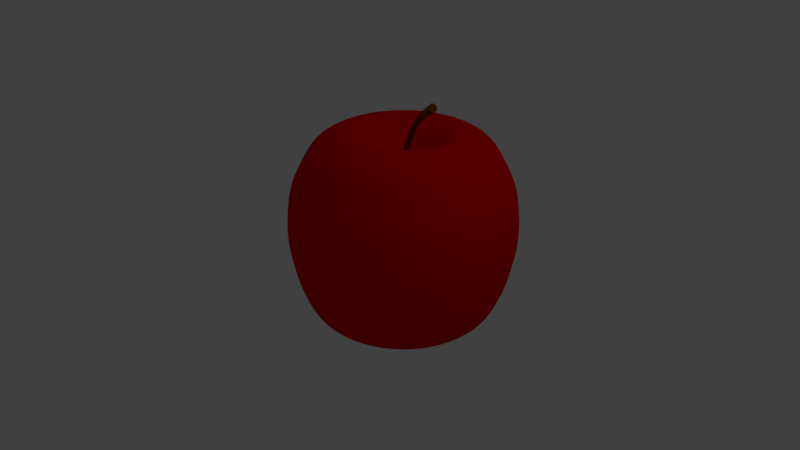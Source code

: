 # Source: DangoApple.blend  (saved by Blender 2.78.0; exported with 4.5.12 LTS)
import bpy
from mathutils import Matrix  # noqa: F401  (used for matrix-valued properties, if any)

bpy.ops.wm.read_factory_settings(use_empty=True)
scene = bpy.context.scene
scene.name = 'Scene'

# ---- collections
col_collection_1 = bpy.data.collections.new('Collection 1'); scene.collection.children.link(col_collection_1)

# ---- materials (node trees are filled in below, after node groups)
mat_wood = bpy.data.materials.new('wood')
mat_wood.alpha_threshold = 0.0
mat_wood.use_transparent_shadow = False
mat_wood.diffuse_color = (0.1902, 0.07256, 0.001074, 1.0)
mat_wood.roughness = 0.5
mat_wood.specular_intensity = 0.0
mat_apple = bpy.data.materials.new('apple')
mat_apple.alpha_threshold = 0.0
mat_apple.use_transparent_shadow = False
mat_apple.diffuse_color = (0.8, 0.0008169, 0.0, 1.0)
mat_apple.roughness = 0.5

# ---- material node trees

# ---- world
world_world = bpy.data.worlds.new('World'); scene.world = world_world
world_world.color = (0.05088, 0.05088, 0.05088)
world_world.use_sun_shadow = False
world_world.sun_shadow_jitter_overblur = 0.0
world_world.cycles.sampling_method = 'MANUAL'

# ---- cameras
cam_camera = bpy.data.cameras.new('Camera')
cam_camera.clip_end = 100.0
cam_camera.lens = 35.0
cam_camera.sensor_width = 32.0
cam_camera.sensor_height = 18.0
cam_camera.ortho_scale = 7.314
cam_camera.dof.focus_distance = 0.0
cam_camera.dof.aperture_fstop = 128.0

# ---- lights
light_lamp = bpy.data.lights.new('Lamp', 'POINT')
light_lamp.transmission_factor = 0.0
light_lamp.cutoff_distance = 30.0
light_lamp.energy = 100.0
light_lamp.shadow_buffer_clip_start = 1.001
light_lamp.shadow_soft_size = 0.1
light_lamp.shadow_maximum_resolution = 0.006
light_lamp.use_absolute_resolution = True

# ---- meshes
me_x = bpy.data.meshes.new('柱体')
me_x.from_pydata([(-8.532e-10, 0.07443, -0.9233), (0.8098, 0.1, 0.7173), (0.05263, 0.05263, -0.9233), (0.8549, 0.07071, 0.6629), (0.07443, -3.075e-09, -0.9233), (0.8736, -1.676e-08, 0.6404), (0.05263, -0.05263, -0.9233), (0.8549, -0.07071, 0.6629), (-7.36e-09, -0.07443, -0.9233), (0.8098, -0.1, 0.7173), (-0.05263, -0.05263, -0.9233), (0.7646, -0.07071, 0.7717), (-0.07443, 1.066e-09, -0.9233), (0.7459, -5.896e-09, 0.7943), (-0.05263, 0.05263, -0.9233), (0.7646, 0.07071, 0.7717), (-4.829e-10, 0.05976, -0.6255), (0.06994, 0.06872, -0.2617), (0.2515, 0.06959, 0.1499), (0.5011, 0.081, 0.4689), (0.5411, 0.05728, 0.4279), (0.2938, 0.04921, 0.1248), (0.1161, 0.04859, -0.277), (0.04174, 0.04226, -0.6321), (0.5577, -9.875e-09, 0.411), (0.3113, -5.553e-09, 0.1144), (0.1352, -3.716e-09, -0.2833), (0.05903, -2.604e-09, -0.6348), (0.5411, -0.05728, 0.4279), (0.2938, -0.04921, 0.1248), (0.1161, -0.04859, -0.277), (0.04174, -0.04226, -0.6321), (0.5011, -0.081, 0.4689), (0.2515, -0.06959, 0.1499), (0.06994, -0.06872, -0.2617), (-6.28e-09, -0.05976, -0.6255), (0.461, -0.05728, 0.5098), (0.2092, -0.04921, 0.175), (0.0238, -0.04859, -0.2465), (-0.04174, -0.04226, -0.6189), (0.4444, -1.381e-09, 0.5268), (0.1916, 7.622e-10, 0.1854), (0.004685, 1.589e-09, -0.2402), (-0.05903, 1.358e-09, -0.6162), (0.461, 0.05728, 0.5098), (0.2092, 0.04921, 0.175), (0.0238, 0.04859, -0.2465), (-0.04174, 0.04226, -0.6189), (0.8111, 0.05199, 0.65), (0.7779, 0.07352, 0.69), (0.8248, -1.375e-08, 0.6334), (0.8111, -0.05199, 0.65), (0.7779, -0.07352, 0.69), (0.7447, -0.05199, 0.73), (0.7309, -5.763e-09, 0.7466), (0.7447, 0.05199, 0.73)], [], [(19, 1, 3, 20), (20, 3, 5, 24), (24, 5, 7, 28), (28, 7, 9, 32), (32, 9, 11, 36), (36, 11, 13, 40), (13, 11, 53, 54), (40, 13, 15, 44), (44, 15, 1, 19), (0, 2, 4, 6, 8, 10, 12, 14), (14, 47, 16, 0), (47, 46, 17, 16), (46, 45, 18, 17), (45, 44, 19, 18), (12, 43, 47, 14), (43, 42, 46, 47), (42, 41, 45, 46), (41, 40, 44, 45), (10, 39, 43, 12), (39, 38, 42, 43), (38, 37, 41, 42), (37, 36, 40, 41), (8, 35, 39, 10), (35, 34, 38, 39), (34, 33, 37, 38), (33, 32, 36, 37), (6, 31, 35, 8), (31, 30, 34, 35), (30, 29, 33, 34), (29, 28, 32, 33), (4, 27, 31, 6), (27, 26, 30, 31), (26, 25, 29, 30), (25, 24, 28, 29), (2, 23, 27, 4), (23, 22, 26, 27), (22, 21, 25, 26), (21, 20, 24, 25), (0, 16, 23, 2), (16, 17, 22, 23), (17, 18, 21, 22), (18, 19, 20, 21), (48, 49, 55, 54, 53, 52, 51, 50), (9, 7, 51, 52), (15, 13, 54, 55), (5, 3, 48, 50), (11, 9, 52, 53), (1, 15, 55, 49), (3, 1, 49, 48), (7, 5, 50, 51)])
me_x.polygons.foreach_set('use_smooth', [True] * 50)
me_x.materials.append(mat_wood)
me_x.use_remesh_preserve_volume = False
me_x.use_remesh_preserve_attributes = False
me_x.use_mirror_vertex_groups = False
me_x.update()
me_x_1 = bpy.data.meshes.new('球体')
me_x_1.from_pydata([(0.0, 0.1951, 0.6854), (0.0, 0.3827, 0.8235), (0.0, 0.5556, 0.7903), (5.22e-09, 0.7922, 0.5472), (5.22e-09, 0.8803, 0.3825), (3.914e-09, 0.9242, -0.0146), (3.914e-09, 0.8539, -0.3683), (6.578e-09, 0.779, -0.5556), (0.0, 0.5556, -0.7521), (0.0, 0.3827, -0.8092), (0.07466, 0.1802, 0.6854), (0.1464, 0.3536, 0.8235), (0.2126, 0.5133, 0.7903), (0.2706, 0.6533, 0.7071), (0.3032, 0.7319, 0.5472), (0.3369, 0.8133, 0.3825), (0.3472, 0.8383, 0.2037), (0.3537, 0.8539, -0.0146), (0.3401, 0.8211, -0.1949), (0.3268, 0.7889, -0.3683), (0.2981, 0.7197, -0.5556), (0.2706, 0.6533, -0.6689), (0.2126, 0.5133, -0.7521), (0.1464, 0.3536, -0.8092), (0.07466, 0.1802, -0.7496), (0.1379, 0.1379, 0.6854), (0.2706, 0.2706, 0.8235), (0.3928, 0.3928, 0.7903), (0.5, 0.5, 0.7071), (0.5602, 0.5602, 0.5472), (0.6225, 0.6225, 0.3825), (0.6416, 0.6416, 0.2037), (0.6535, 0.6535, -0.0146), (0.6284, 0.6284, -0.1949), (0.6038, 0.6038, -0.3683), (0.5509, 0.5509, -0.5556), (0.5, 0.5, -0.6689), (0.3928, 0.3928, -0.7521), (0.2706, 0.2706, -0.8092), (0.1379, 0.1379, -0.7496), (0.1802, 0.07466, 0.6854), (0.3536, 0.1464, 0.8235), (0.5133, 0.2126, 0.7903), (0.6533, 0.2706, 0.7071), (0.7319, 0.3032, 0.5472), (0.8133, 0.3369, 0.3825), (0.8383, 0.3472, 0.2037), (0.8539, 0.3537, -0.0146), (0.8211, 0.3401, -0.1949), (0.7889, 0.3268, -0.3683), (0.7197, 0.2981, -0.5556), (0.6533, 0.2706, -0.6689), (0.5133, 0.2126, -0.7521), (0.3536, 0.1464, -0.8092), (0.1802, 0.07466, -0.7496), (0.1951, -3.452e-07, 0.6854), (0.3827, -3.824e-07, 0.8235), (0.5556, -3.824e-07, 0.7903), (0.7071, -3.973e-07, 0.7071), (0.7922, -4.049e-07, 0.5472), (0.8803, -3.765e-07, 0.3825), (0.9074, -3.74e-07, 0.2037), (0.9242, -4.277e-07, -0.0146), (0.8887, -3.709e-07, -0.1949), (0.8539, -4.277e-07, -0.3683), (0.779, -3.98e-07, -0.5556), (0.7071, -3.973e-07, -0.6689), (0.5556, -3.824e-07, -0.7521), (0.3827, -3.973e-07, -0.8092), (0.1951, -3.452e-07, -0.7496), (0.1802, -0.07466, 0.6854), (0.3536, -0.1464, 0.8235), (0.5133, -0.2126, 0.7903), (0.6533, -0.2706, 0.7071), (0.7319, -0.3032, 0.5472), (0.8133, -0.3369, 0.3825), (0.8383, -0.3472, 0.2037), (0.8539, -0.3537, -0.0146), (0.8211, -0.3401, -0.1949), (0.7889, -0.3268, -0.3683), (0.7197, -0.2981, -0.5556), (0.6533, -0.2706, -0.6689), (0.5133, -0.2126, -0.7521), (0.3536, -0.1464, -0.8092), (0.1802, -0.07466, -0.7496), (0.1379, -0.138, 0.6854), (0.2706, -0.2706, 0.8235), (0.3928, -0.3928, 0.7903), (0.5, -0.5, 0.7071), (0.5602, -0.5602, 0.5472), (0.6225, -0.6225, 0.3825), (0.6416, -0.6416, 0.2037), (0.6535, -0.6535, -0.0146), (0.6284, -0.6284, -0.1949), (0.6038, -0.6038, -0.3683), (0.5509, -0.5509, -0.5556), (0.5, -0.5, -0.6689), (0.3928, -0.3928, -0.7521), (0.2706, -0.2706, -0.8092), (0.1379, -0.138, -0.7496), (0.07466, -0.1802, 0.6854), (0.1464, -0.3536, 0.8235), (0.2126, -0.5133, 0.7903), (0.2706, -0.6533, 0.7071), (0.3032, -0.7319, 0.5472), (0.3369, -0.8133, 0.3825), (0.3472, -0.8383, 0.2037), (0.3537, -0.8539, -0.0146), (0.3401, -0.8211, -0.1949), (0.3268, -0.7889, -0.3683), (0.2981, -0.7197, -0.5556), (0.2706, -0.6533, -0.6689), (0.2126, -0.5133, -0.7521), (0.1464, -0.3536, -0.8092), (0.07466, -0.1802, -0.7496), (-6.902e-08, -0.1951, 0.6854), (-1.137e-07, -0.3827, 0.8235), (-1.435e-07, -0.5556, 0.7903), (-8.392e-08, -0.7071, 0.7071), (-2.167e-07, -0.7922, 0.5472), (-1.883e-07, -0.8803, 0.3825), (-1.241e-07, -0.9074, 0.2037), (-2.114e-07, -0.9242, -0.0146), (-1.231e-07, -0.8887, -0.1949), (-2.389e-07, -0.8539, -0.3683), (-2.117e-07, -0.779, -0.5556), (-8.392e-08, -0.7071, -0.6689), (-1.584e-07, -0.5556, -0.7521), (-1.733e-07, -0.3827, -0.8092), (-5.412e-08, -0.1951, -0.7496), (-1.247e-07, -6.269e-07, 0.4254), (-0.07466, -0.1802, 0.6854), (-0.1464, -0.3536, 0.8235), (-0.2126, -0.5133, 0.7903), (-0.2706, -0.6533, 0.7071), (-0.3032, -0.7319, 0.5472), (-0.3369, -0.8133, 0.3825), (-0.3472, -0.8383, 0.2037), (-0.3537, -0.8539, -0.0146), (-0.3401, -0.8211, -0.1949), (-0.3268, -0.7889, -0.3683), (-0.2981, -0.7197, -0.5556), (-0.2706, -0.6533, -0.6689), (-0.2126, -0.5133, -0.7521), (-0.1464, -0.3536, -0.8092), (-0.07466, -0.1802, -0.7496), (0.0, -3.258e-07, -0.5282), (-0.1379, -0.138, 0.6854), (-0.2706, -0.2706, 0.8235), (-0.3928, -0.3928, 0.7903), (-0.5, -0.5, 0.7071), (-0.5602, -0.5602, 0.5472), (-0.6225, -0.6225, 0.3825), (-0.6416, -0.6416, 0.2037), (-0.6535, -0.6535, -0.0146), (-0.6284, -0.6284, -0.1949), (-0.6038, -0.6038, -0.3683), (-0.5509, -0.5509, -0.5556), (-0.5, -0.5, -0.6689), (-0.3928, -0.3928, -0.7521), (-0.2706, -0.2706, -0.8092), (-0.1379, -0.138, -0.7496), (-0.1802, -0.07466, 0.6854), (-0.3536, -0.1464, 0.8235), (-0.5133, -0.2126, 0.7903), (-0.6533, -0.2706, 0.7071), (-0.7319, -0.3032, 0.5472), (-0.8133, -0.3369, 0.3825), (-0.8383, -0.3472, 0.2037), (-0.8539, -0.3537, -0.0146), (-0.8211, -0.3401, -0.1949), (-0.7889, -0.3268, -0.3683), (-0.7197, -0.2981, -0.5556), (-0.6533, -0.2706, -0.6689), (-0.5133, -0.2126, -0.7521), (-0.3536, -0.1464, -0.8092), (-0.1802, -0.07466, -0.7496), (-0.1951, -2.409e-07, 0.6854), (-0.3827, -1.738e-07, 0.8235), (-0.5556, -6.951e-08, 0.7903), (-0.7071, -8.441e-08, 0.7071), (-0.7922, 7.788e-08, 0.5472), (-0.8803, 2.109e-08, 0.3825), (-0.9074, -7.068e-08, 0.2037), (-0.9242, 4.051e-08, -0.0146), (-0.8887, -7.384e-08, -0.1949), (-0.8539, 4.051e-08, -0.3683), (-0.779, 7.67e-08, -0.5556), (-0.7071, -8.441e-08, -0.6689), (-0.5556, -6.951e-08, -0.7521), (-0.3827, -9.931e-08, -0.8092), (-0.1951, -2.632e-07, -0.7496), (-0.1802, 0.07466, 0.6854), (-0.3536, 0.1464, 0.8235), (-0.5133, 0.2126, 0.7903), (-0.6533, 0.2706, 0.7071), (-0.7319, 0.3032, 0.5472), (-0.8133, 0.3369, 0.3825), (-0.8383, 0.3472, 0.2037), (-0.8539, 0.3537, -0.0146), (-0.8211, 0.3401, -0.1949), (-0.7889, 0.3268, -0.3683), (-0.7197, 0.2981, -0.5556), (-0.6533, 0.2706, -0.6689), (-0.5133, 0.2126, -0.7521), (-0.3536, 0.1464, -0.8092), (-0.1802, 0.07466, -0.7496), (-0.1379, 0.1379, 0.6854), (-0.2706, 0.2706, 0.8235), (-0.3928, 0.3928, 0.7903), (-0.5, 0.5, 0.7071), (-0.5602, 0.5602, 0.5472), (-0.6225, 0.6225, 0.3825), (-0.6416, 0.6416, 0.2037), (-0.6535, 0.6535, -0.0146), (-0.6284, 0.6284, -0.1949), (-0.6038, 0.6038, -0.3683), (-0.5509, 0.5509, -0.5556), (-0.5, 0.5, -0.6689), (-0.3928, 0.3928, -0.7521), (-0.2706, 0.2706, -0.8092), (-0.1379, 0.1379, -0.7496), (-0.07466, 0.1802, 0.6854), (-0.1464, 0.3536, 0.8235), (-0.2126, 0.5133, 0.7903), (-0.2706, 0.6533, 0.7071), (-0.3032, 0.7319, 0.5472), (-0.3369, 0.8133, 0.3825), (-0.3472, 0.8383, 0.2037), (-0.3537, 0.8539, -0.0146), (-0.3401, 0.8211, -0.1949), (-0.3268, 0.7889, -0.3683), (-0.2981, 0.7197, -0.5556), (-0.2706, 0.6533, -0.6689), (-0.2126, 0.5133, -0.7521), (-0.1464, 0.3536, -0.8092), (-0.07466, 0.1802, -0.7496), (3.184e-07, 0.7071, 0.7071), (3.722e-07, 0.9074, 0.2037), (3.63e-07, 0.8887, -0.1949), (3.184e-07, 0.7071, -0.6689), (9.489e-08, 0.1951, -0.7496)], [], [(7, 6, 19, 20), (237, 2, 12, 13), (240, 7, 20, 21), (3, 237, 13, 14), (8, 240, 21, 22), (4, 3, 14, 15), (9, 8, 22, 23), (238, 4, 15, 16), (241, 9, 23, 24), (5, 238, 16, 17), (0, 130, 10), (146, 241, 24), (239, 5, 17, 18), (1, 0, 10, 11), (6, 239, 18, 19), (2, 1, 11, 12), (19, 18, 33, 34), (12, 11, 26, 27), (20, 19, 34, 35), (13, 12, 27, 28), (21, 20, 35, 36), (14, 13, 28, 29), (22, 21, 36, 37), (15, 14, 29, 30), (23, 22, 37, 38), (16, 15, 30, 31), (24, 23, 38, 39), (17, 16, 31, 32), (10, 130, 25), (146, 24, 39), (18, 17, 32, 33), (11, 10, 25, 26), (38, 37, 52, 53), (31, 30, 45, 46), (39, 38, 53, 54), (32, 31, 46, 47), (25, 130, 40), (146, 39, 54), (33, 32, 47, 48), (26, 25, 40, 41), (34, 33, 48, 49), (27, 26, 41, 42), (35, 34, 49, 50), (28, 27, 42, 43), (36, 35, 50, 51), (29, 28, 43, 44), (37, 36, 51, 52), (30, 29, 44, 45), (42, 41, 56, 57), (50, 49, 64, 65), (43, 42, 57, 58), (51, 50, 65, 66), (44, 43, 58, 59), (52, 51, 66, 67), (45, 44, 59, 60), (53, 52, 67, 68), (46, 45, 60, 61), (54, 53, 68, 69), (47, 46, 61, 62), (40, 130, 55), (146, 54, 69), (48, 47, 62, 63), (41, 40, 55, 56), (49, 48, 63, 64), (61, 60, 75, 76), (69, 68, 83, 84), (62, 61, 76, 77), (55, 130, 70), (146, 69, 84), (63, 62, 77, 78), (56, 55, 70, 71), (64, 63, 78, 79), (57, 56, 71, 72), (65, 64, 79, 80), (58, 57, 72, 73), (66, 65, 80, 81), (59, 58, 73, 74), (67, 66, 81, 82), (60, 59, 74, 75), (68, 67, 82, 83), (80, 79, 94, 95), (73, 72, 87, 88), (81, 80, 95, 96), (74, 73, 88, 89), (82, 81, 96, 97), (75, 74, 89, 90), (83, 82, 97, 98), (76, 75, 90, 91), (84, 83, 98, 99), (77, 76, 91, 92), (70, 130, 85), (146, 84, 99), (78, 77, 92, 93), (71, 70, 85, 86), (79, 78, 93, 94), (72, 71, 86, 87), (99, 98, 113, 114), (92, 91, 106, 107), (85, 130, 100), (146, 99, 114), (93, 92, 107, 108), (86, 85, 100, 101), (94, 93, 108, 109), (87, 86, 101, 102), (95, 94, 109, 110), (88, 87, 102, 103), (96, 95, 110, 111), (89, 88, 103, 104), (97, 96, 111, 112), (90, 89, 104, 105), (98, 97, 112, 113), (91, 90, 105, 106), (111, 110, 125, 126), (104, 103, 118, 119), (112, 111, 126, 127), (105, 104, 119, 120), (113, 112, 127, 128), (106, 105, 120, 121), (114, 113, 128, 129), (107, 106, 121, 122), (100, 130, 115), (146, 114, 129), (108, 107, 122, 123), (101, 100, 115, 116), (109, 108, 123, 124), (102, 101, 116, 117), (110, 109, 124, 125), (103, 102, 117, 118), (115, 130, 131), (146, 129, 145), (123, 122, 138, 139), (116, 115, 131, 132), (124, 123, 139, 140), (117, 116, 132, 133), (125, 124, 140, 141), (118, 117, 133, 134), (126, 125, 141, 142), (119, 118, 134, 135), (127, 126, 142, 143), (120, 119, 135, 136), (128, 127, 143, 144), (121, 120, 136, 137), (129, 128, 144, 145), (122, 121, 137, 138), (135, 134, 150, 151), (143, 142, 158, 159), (136, 135, 151, 152), (144, 143, 159, 160), (137, 136, 152, 153), (145, 144, 160, 161), (138, 137, 153, 154), (131, 130, 147), (146, 145, 161), (139, 138, 154, 155), (132, 131, 147, 148), (140, 139, 155, 156), (133, 132, 148, 149), (141, 140, 156, 157), (134, 133, 149, 150), (142, 141, 157, 158), (155, 154, 169, 170), (148, 147, 162, 163), (156, 155, 170, 171), (149, 148, 163, 164), (157, 156, 171, 172), (150, 149, 164, 165), (158, 157, 172, 173), (151, 150, 165, 166), (159, 158, 173, 174), (152, 151, 166, 167), (160, 159, 174, 175), (153, 152, 167, 168), (161, 160, 175, 176), (154, 153, 168, 169), (147, 130, 162), (146, 161, 176), (174, 173, 188, 189), (167, 166, 181, 182), (175, 174, 189, 190), (168, 167, 182, 183), (176, 175, 190, 191), (169, 168, 183, 184), (162, 130, 177), (146, 176, 191), (170, 169, 184, 185), (163, 162, 177, 178), (171, 170, 185, 186), (164, 163, 178, 179), (172, 171, 186, 187), (165, 164, 179, 180), (173, 172, 187, 188), (166, 165, 180, 181), (178, 177, 192, 193), (186, 185, 200, 201), (179, 178, 193, 194), (187, 186, 201, 202), (180, 179, 194, 195), (188, 187, 202, 203), (181, 180, 195, 196), (189, 188, 203, 204), (182, 181, 196, 197), (190, 189, 204, 205), (183, 182, 197, 198), (191, 190, 205, 206), (184, 183, 198, 199), (177, 130, 192), (146, 191, 206), (185, 184, 199, 200), (197, 196, 211, 212), (205, 204, 219, 220), (198, 197, 212, 213), (206, 205, 220, 221), (199, 198, 213, 214), (192, 130, 207), (146, 206, 221), (200, 199, 214, 215), (193, 192, 207, 208), (201, 200, 215, 216), (194, 193, 208, 209), (202, 201, 216, 217), (195, 194, 209, 210), (203, 202, 217, 218), (196, 195, 210, 211), (204, 203, 218, 219), (216, 215, 230, 231), (209, 208, 223, 224), (217, 216, 231, 232), (210, 209, 224, 225), (218, 217, 232, 233), (211, 210, 225, 226), (219, 218, 233, 234), (212, 211, 226, 227), (220, 219, 234, 235), (213, 212, 227, 228), (221, 220, 235, 236), (214, 213, 228, 229), (207, 130, 222), (146, 221, 236), (215, 214, 229, 230), (208, 207, 222, 223), (235, 234, 8, 9), (228, 227, 4, 238), (236, 235, 9, 241), (229, 228, 238, 5), (222, 130, 0), (146, 236, 241), (230, 229, 5, 239), (223, 222, 0, 1), (231, 230, 239, 6), (224, 223, 1, 2), (232, 231, 6, 7), (225, 224, 2, 237), (233, 232, 7, 240), (226, 225, 237, 3), (234, 233, 240, 8), (227, 226, 3, 4)])
me_x_1.polygons.foreach_set('use_smooth', [True] * 256)
me_x_1.materials.append(mat_apple)
me_x_1.use_remesh_preserve_volume = False
me_x_1.use_remesh_preserve_attributes = False
me_x_1.use_mirror_vertex_groups = False
me_x_1.update()

# ---- objects
ob_x = bpy.data.objects.new('柱体', me_x)
ob_x_1 = bpy.data.objects.new('球体', me_x_1)
ob_lamp = bpy.data.objects.new('Lamp', light_lamp)
ob_camera = bpy.data.objects.new('Camera', cam_camera)

# ---- transforms, parenting, visibility, modifiers, constraints
ob_x.location = (0.002959, 0.02086, 0.8018)
ob_x.scale = (0.3476, 0.3476, 0.3476)
ob_x.lineart.crease_threshold = 0.0
ob_x_1.location = (0.0, 0.0, 0.0)
ob_x_1.lineart.crease_threshold = 0.0
_m = ob_x_1.modifiers.new('Subsurf', 'SUBSURF')
_m.uv_smooth = 'PRESERVE_CORNERS'
_m.quality = 2
_m.levels = 2
_m.show_only_control_edges = False
ob_lamp.location = (4.076, 1.005, 5.904)
ob_lamp.rotation_euler = (0.6503, 0.05522, 1.866)
ob_lamp.lock_rotations_4d = False
ob_lamp.empty_display_type = 'ARROWS'
ob_lamp.color = (0.0, 0.0, 0.0, 0.0)
ob_lamp.lineart.crease_threshold = 0.0
ob_camera.location = (4.411, -4.193, 3.059)
ob_camera.rotation_euler = (1.109, 0.0, 0.8149)
ob_camera.lock_rotations_4d = False
ob_camera.empty_display_type = 'ARROWS'
ob_camera.color = (0.0, 0.0, 0.0, 0.0)
ob_camera.display_type = 'WIRE'
ob_camera.lineart.crease_threshold = 0.0

# ---- collection membership
col_collection_1.objects.link(ob_x)
col_collection_1.objects.link(ob_x_1)
col_collection_1.objects.link(ob_lamp)
col_collection_1.objects.link(ob_camera)

# ---- scene / render settings (as saved in the file)
scene.camera = ob_camera
scene.frame_start = 1; scene.frame_end = 250; scene.frame_set(1)
scene.render.engine = 'BLENDER_EEVEE_NEXT'
scene.render.dither_intensity = 0.0
scene.render.use_placeholder = True
scene.cycles.use_denoising = False
scene.cycles.samples = 128
scene.cycles.sampling_pattern = 'TABULATED_SOBOL'
scene.cycles.light_sampling_threshold = 0.0
scene.cycles.use_adaptive_sampling = False
scene.cycles.use_light_tree = False
scene.cycles.blur_glossy = 0.0
scene.cycles.sample_clamp_indirect = 0.0
scene.view_settings.view_transform = 'Standard'
bpy.context.view_layer.update()

